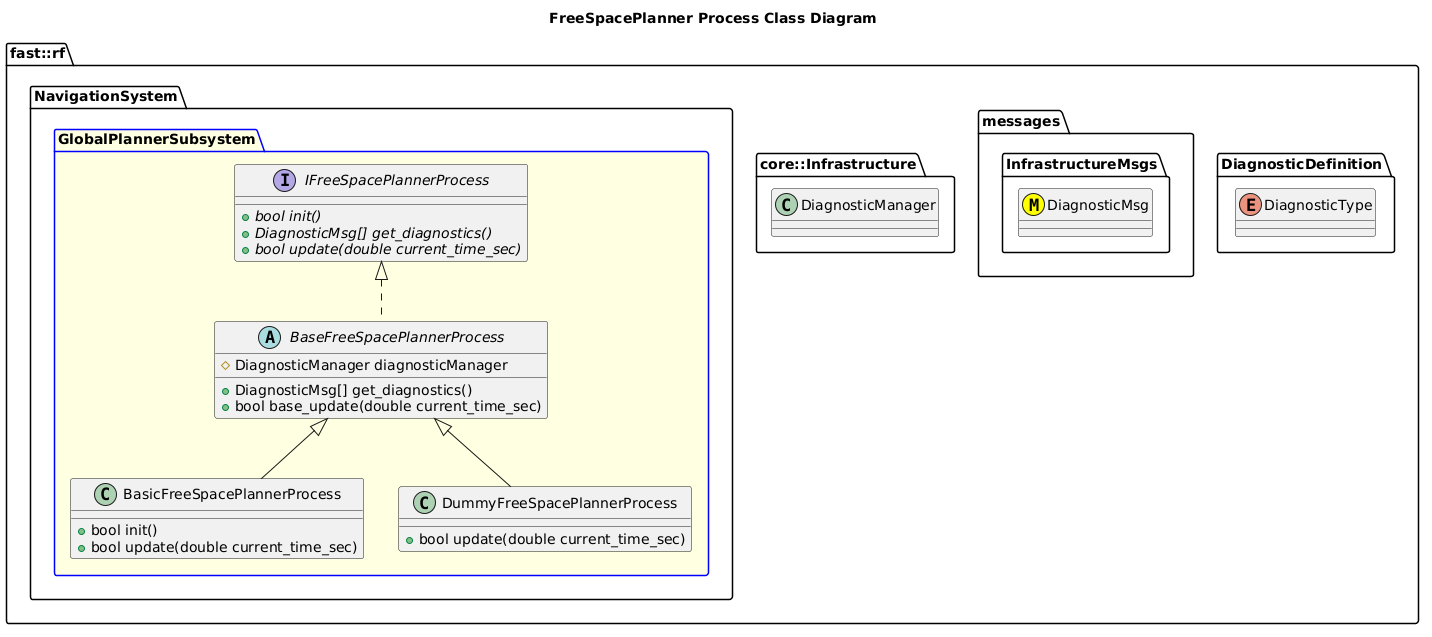

The diagram above was rendered by PlantUML. Its source (embedded in the PNG):
@startuml
title FreeSpacePlanner Process Class Diagram

namespace fast::rf {
  namespace DiagnosticDefinition {
    enum DiagnosticType
  }
  namespace messages {
    namespace InfrastructureMsgs {
      class DiagnosticMsg <<(M,#FFFF00)>>
    }
  }
  namespace core::Infrastructure {
    class DiagnosticManager
  }
  namespace NavigationSystem {
    package GlobalPlannerSubsystem #LightYellow;line:blue {
      
        interface IFreeSpacePlannerProcess  {
          +{abstract} bool init()
          +{abstract} DiagnosticMsg[] get_diagnostics()
          +{abstract} bool update(double current_time_sec)
        }
        abstract BaseFreeSpacePlannerProcess {
          +DiagnosticMsg[] get_diagnostics()
          +bool base_update(double current_time_sec)
          #DiagnosticManager diagnosticManager

        }
        BaseFreeSpacePlannerProcess .up.|> IFreeSpacePlannerProcess
        class BasicFreeSpacePlannerProcess {
          +bool init()
          +bool update(double current_time_sec)
        }
        BasicFreeSpacePlannerProcess -up-|> BaseFreeSpacePlannerProcess
        class DummyFreeSpacePlannerProcess {
          +bool update(double current_time_sec)
        }
        DummyFreeSpacePlannerProcess -up-|> BaseFreeSpacePlannerProcess
    }
  }
}
@enduml